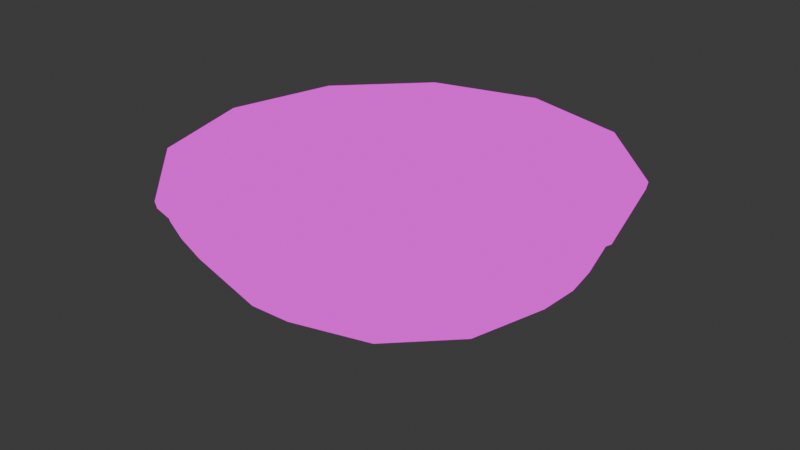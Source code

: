 # Source: Plate.blend  (saved by Blender 4.5.88; exported with 4.5.12 LTS)
import bpy
from mathutils import Matrix  # noqa: F401  (used for matrix-valued properties, if any)

bpy.ops.wm.read_factory_settings(use_empty=True)
scene = bpy.context.scene
scene.name = 'Scene'

# ---- collections
col_collection = bpy.data.collections.new('Collection'); scene.collection.children.link(col_collection)

# ---- images (referenced by path relative to the original .blend; pixels are not part of the script)
import os
ASSET_DIR = os.environ.get("B2B_ASSET_DIR", "")  # directory of the original .blend (textures are referenced by path, not embedded)
HERE = os.path.dirname(os.path.abspath(__file__))  # packed textures are extracted next to this script under _unpacked/

def load_image(name, relpath, width, height, colorspace="sRGB"):
    """Load a texture the original file referenced (path relative to the .blend, or extracted next to this script)."""
    p = next((c for c in (os.path.join(HERE, relpath), os.path.join(ASSET_DIR, relpath)) if relpath and os.path.exists(c)), "")
    if p:
        img = bpy.data.images.load(p, check_existing=True)
        img.name = name
    else:  # same state as the original file: an image datablock whose file is absent (Cycles renders it pink)
        img = bpy.data.images.new(name, width, height)
        img.source = "FILE"
        img.filepath = "//" + (relpath or name)
    img.colorspace_settings.name = colorspace
    return img
img_washbowl_png = load_image('Washbowl.png', 'Washbowl.png', 1024, 1024, 'sRGB')

# ---- materials (node trees are filled in below, after node groups)
mat_washbowl = bpy.data.materials.new('Washbowl')

# ---- material node trees
mat_washbowl.use_nodes = True; mat_washbowl.node_tree.nodes.clear()
_N = mat_washbowl.node_tree.nodes; _L = mat_washbowl.node_tree.links
n0 = _N.new('ShaderNodeOutputMaterial'); n0.name = 'Material Output'; n0.location = (200, 100)
n1 = _N.new('ShaderNodeTexImage'); n1.name = 'Image Texture'; n1.location = (-334, 79)
n1.image = img_washbowl_png
n1.interpolation = 'Closest'
_L.new(n1.outputs[0], n0.inputs[0])
n0.is_active_output = True

# ---- world
world_world = bpy.data.worlds.new('World'); scene.world = world_world
world_world.use_nodes = True; world_world.node_tree.nodes.clear()
_N = world_world.node_tree.nodes; _L = world_world.node_tree.links
n0 = _N.new('ShaderNodeOutputWorld'); n0.name = 'World Output'; n0.location = (200, 100)
n1 = _N.new('ShaderNodeBackground'); n1.name = 'Background'; n1.location = (-200, 100)
n1.inputs[0].default_value = (0.05088, 0.05088, 0.05088, 1.0)
_L.new(n1.outputs[0], n0.inputs[0])
n0.is_active_output = True
world_world.color = (0.05088, 0.05088, 0.05088)
world_world.sun_shadow_jitter_overblur = 0.0

# ---- meshes
me_circle = bpy.data.meshes.new('Circle')
me_circle.from_pydata([(-2.89e-09, 0.007265, -0.1183), (-0.05915, 0.007265, -0.1024), (-0.1024, 0.007265, -0.05915), (-0.1183, 0.007265, 6.477e-10), (-0.1024, 0.007265, 0.05915), (-0.05915, 0.007265, 0.1024), (-2.89e-09, 0.007265, 0.1183), (0.05915, 0.007265, 0.1024), (0.1024, 0.007265, 0.05915), (0.1183, 0.007265, 6.477e-10), (0.1024, 0.007265, -0.05915), (0.05915, 0.007265, -0.1024), (-3.984e-09, 0.04892, -0.2312), (-0.1156, 0.04892, -0.2003), (-0.2003, 0.04892, -0.1156), (-0.2312, 0.04892, -1.193e-10), (-0.2003, 0.04892, 0.1156), (-0.1156, 0.04892, 0.2003), (-3.984e-09, 0.04892, 0.2312), (0.1156, 0.04892, 0.2003), (0.2003, 0.04892, 0.1156), (0.2312, 0.04892, -1.193e-10), (0.2003, 0.04892, -0.1156), (0.1156, 0.04892, -0.2003), (-0.007295, 0.09213, -0.276), (-0.1465, 0.09213, -0.2387), (-0.2484, 0.09213, -0.1368), (-0.2857, 0.09213, 0.002418), (-0.2484, 0.09213, 0.1416), (-0.1465, 0.09213, 0.2435), (-0.007295, 0.09213, 0.2808), (0.1319, 0.09213, 0.2435), (0.2338, 0.09213, 0.1416), (0.2711, 0.09213, 0.002418), (0.2338, 0.09213, -0.1368), (0.1319, 0.09213, -0.2387), (-0.007295, 0.125, -0.2959), (-0.1565, 0.125, -0.2559), (-0.2657, 0.125, -0.1467), (-0.3056, 0.125, 0.002418), (-0.2657, 0.125, 0.1516), (-0.1565, 0.125, 0.2608), (-0.007295, 0.125, 0.3007), (0.1419, 0.125, 0.2608), (0.2511, 0.125, 0.1516), (0.291, 0.125, 0.002418), (0.2511, 0.125, -0.1467), (0.1419, 0.125, -0.2559), (-0.007295, 0.1514, -0.3076), (-0.1623, 0.1514, -0.266), (-0.2758, 0.1514, -0.1526), (-0.3173, 0.1514, 0.002418), (-0.2758, 0.1514, 0.1574), (-0.1623, 0.1514, 0.2709), (-0.007295, 0.1514, 0.3124), (0.1477, 0.1514, 0.2709), (0.2612, 0.1514, 0.1574), (0.3027, 0.1514, 0.002418), (0.2612, 0.1514, -0.1526), (0.1477, 0.1514, -0.266), (-0.007295, 0.1817, -0.3138), (-0.1654, 0.1817, -0.2714), (-0.2812, 0.1817, -0.1557), (-0.3235, 0.1817, 0.002418), (-0.2812, 0.1817, 0.1605), (-0.1654, 0.1817, 0.2763), (-0.007295, 0.1817, 0.3187), (0.1508, 0.1817, 0.2763), (0.2666, 0.1817, 0.1605), (0.3089, 0.1817, 0.002418), (0.2666, 0.1817, -0.1557), (0.1508, 0.1817, -0.2714), (-2.489e-09, -0.002384, -0.1209), (-0.06046, -0.002384, -0.1047), (-0.1047, -0.002384, -0.06046), (-0.1209, -0.002384, 1.07e-09), (-0.1047, -0.002384, 0.06046), (-0.06046, -0.002384, 0.1047), (-2.489e-09, -0.002384, 0.1209), (0.06046, -0.002384, 0.1047), (0.1047, -0.002384, 0.06046), (0.1209, -0.002384, 1.094e-09), (0.1047, -0.002384, -0.06046), (0.06046, -0.002384, -0.1047), (9.294e-05, 0.04087, -0.2372), (-0.1184, 0.04073, -0.2053), (-0.2051, 0.04061, -0.1185), (-0.2367, 0.04055, -2.52e-05), (-0.205, 0.04054, 0.1184), (-0.1183, 0.04059, 0.2051), (8.399e-05, 0.0407, 0.2369), (0.1186, 0.04083, 0.2053), (0.2056, 0.04097, 0.1186), (0.2374, 0.04105, -3.421e-05), (0.2056, 0.04106, -0.1187), (0.1187, 0.04099, -0.2055), (-0.007346, 0.08599, -0.2838), (-0.1504, 0.08584, -0.2454), (-0.255, 0.08572, -0.1406), (-0.2933, 0.08566, 0.002432), (-0.255, 0.08565, 0.1454), (-0.1503, 0.0857, 0.2501), (-0.007341, 0.08581, 0.2885), (0.1358, 0.08595, 0.2503), (0.2407, 0.0861, 0.1456), (0.2791, 0.08619, 0.002438), (0.2408, 0.08621, -0.1408), (0.1359, 0.08612, -0.2456), (-0.007295, 0.1204, -0.3048), (-0.1609, 0.1204, -0.2636), (-0.2733, 0.1204, -0.1512), (-0.3145, 0.1204, 0.002418), (-0.2733, 0.1204, 0.156), (-0.1609, 0.1204, 0.2685), (-0.007295, 0.1204, 0.3096), (0.1463, 0.1204, 0.2685), (0.2588, 0.1204, 0.156), (0.2999, 0.1204, 0.002418), (0.2588, 0.1204, -0.1512), (0.1463, 0.1204, -0.2636), (-0.007295, 0.1484, -0.3171), (-0.1671, 0.1484, -0.2743), (-0.284, 0.1484, -0.1574), (-0.3268, 0.1484, 0.002418), (-0.284, 0.1484, 0.1622), (-0.1671, 0.1484, 0.2791), (-0.007295, 0.1484, 0.322), (0.1525, 0.1484, 0.2791), (0.2694, 0.1484, 0.1622), (0.3122, 0.1484, 0.002418), (0.2694, 0.1484, -0.1574), (0.1525, 0.1484, -0.2743), (-0.007295, 0.1798, -0.3337), (-0.1754, 0.1798, -0.2887), (-0.2984, 0.1798, -0.1656), (-0.3434, 0.1798, 0.002418), (-0.2984, 0.1798, 0.1705), (-0.1754, 0.1798, 0.2935), (-0.007295, 0.1798, 0.3386), (0.1608, 0.1798, 0.2935), (0.2838, 0.1798, 0.1705), (0.3288, 0.1798, 0.002418), (0.2838, 0.1798, -0.1656), (0.1608, 0.1798, -0.2887), (-0.2965, 0.1692, -0.1645), (-0.3412, 0.1692, 0.002418), (0.3266, 0.1692, 0.002418), (0.2819, 0.1692, -0.1645), (-0.007295, 0.1692, 0.3363), (0.1597, 0.1692, 0.2916), (-0.2965, 0.1692, 0.1694), (0.1597, 0.1692, -0.2868), (-0.007295, 0.1692, -0.3315), (-0.1743, 0.1692, -0.2868), (0.2819, 0.1692, 0.1694), (-0.1743, 0.1692, 0.2916), (-0.3303, 0.1651, 0.002418), (0.2724, 0.1651, -0.1591), (0.1542, 0.1651, 0.2821), (-0.287, 0.1651, 0.1639), (0.1542, 0.1651, -0.2773), (-0.1688, 0.1651, -0.2773), (0.2724, 0.1651, 0.1639), (-0.1688, 0.1651, 0.2821), (-0.287, 0.1651, -0.1591), (0.3157, 0.1651, 0.002418), (-0.007295, 0.1651, 0.3254), (-0.007295, 0.1651, -0.3206), (-0.06604, -5e-09, -0.1144), (-2.465e-09, -5.774e-09, -0.1321), (-0.1144, -2.887e-09, -0.06604), (-0.1321, 4.22e-17, 9.653e-10), (-0.1144, 2.887e-09, 0.06604), (-0.06604, 5e-09, 0.1144), (-2.465e-09, 5.774e-09, 0.1321), (0.06604, 5e-09, 0.1144), (0.1144, 2.887e-09, 0.06604), (0.1321, 4.22e-17, 9.653e-10), (0.1144, -2.887e-09, -0.06604), (0.06604, -5e-09, -0.1144), (-0.06735, -0.00965, -0.1167), (-2.489e-09, -0.00965, -0.1347), (-0.1167, -0.00965, -0.06735), (-0.1347, -0.00965, 1.387e-09), (-0.1167, -0.00965, 0.06735), (-0.06735, -0.00965, 0.1167), (-2.489e-09, -0.00965, 0.1347), (0.06735, -0.00965, 0.1167), (0.1167, -0.00965, 0.06735), (0.1347, -0.00965, 1.412e-09), (0.1167, -0.00965, -0.06735), (0.06735, -0.00965, -0.1167)], [], [(171, 170, 14, 15), (178, 177, 21, 22), (175, 174, 18, 19), (172, 171, 15, 16), (179, 178, 22, 23), (168, 169, 12, 13), (176, 175, 19, 20), (173, 172, 16, 17), (169, 179, 23, 12), (170, 168, 13, 14), (177, 176, 20, 21), (174, 173, 17, 18), (20, 19, 31, 32), (17, 16, 28, 29), (12, 23, 35, 24), (14, 13, 25, 26), (21, 20, 32, 33), (18, 17, 29, 30), (15, 14, 26, 27), (22, 21, 33, 34), (19, 18, 30, 31), (16, 15, 27, 28), (23, 22, 34, 35), (13, 12, 24, 25), (34, 33, 45, 46), (31, 30, 42, 43), (28, 27, 39, 40), (35, 34, 46, 47), (25, 24, 36, 37), (32, 31, 43, 44), (29, 28, 40, 41), (24, 35, 47, 36), (26, 25, 37, 38), (33, 32, 44, 45), (30, 29, 41, 42), (27, 26, 38, 39), (39, 38, 50, 51), (46, 45, 57, 58), (43, 42, 54, 55), (40, 39, 51, 52), (47, 46, 58, 59), (37, 36, 48, 49), (44, 43, 55, 56), (41, 40, 52, 53), (36, 47, 59, 48), (38, 37, 49, 50), (45, 44, 56, 57), (42, 41, 53, 54), (51, 50, 62, 63), (58, 57, 69, 70), (55, 54, 66, 67), (52, 51, 63, 64), (59, 58, 70, 71), (49, 48, 60, 61), (56, 55, 67, 68), (53, 52, 64, 65), (48, 59, 71, 60), (50, 49, 61, 62), (57, 56, 68, 69), (54, 53, 65, 66), (1, 2, 3, 4, 5, 6, 7, 8, 9, 10, 11, 0), (183, 87, 86, 182), (190, 94, 93, 189), (187, 91, 90, 186), (184, 88, 87, 183), (191, 95, 94, 190), (180, 85, 84, 181), (188, 92, 91, 187), (185, 89, 88, 184), (181, 84, 95, 191), (182, 86, 85, 180), (189, 93, 92, 188), (186, 90, 89, 185), (92, 104, 103, 91), (89, 101, 100, 88), (84, 96, 107, 95), (86, 98, 97, 85), (93, 105, 104, 92), (90, 102, 101, 89), (87, 99, 98, 86), (94, 106, 105, 93), (91, 103, 102, 90), (88, 100, 99, 87), (95, 107, 106, 94), (85, 97, 96, 84), (106, 118, 117, 105), (103, 115, 114, 102), (100, 112, 111, 99), (107, 119, 118, 106), (97, 109, 108, 96), (104, 116, 115, 103), (101, 113, 112, 100), (96, 108, 119, 107), (98, 110, 109, 97), (105, 117, 116, 104), (102, 114, 113, 101), (99, 111, 110, 98), (111, 123, 122, 110), (118, 130, 129, 117), (115, 127, 126, 114), (112, 124, 123, 111), (119, 131, 130, 118), (109, 121, 120, 108), (116, 128, 127, 115), (113, 125, 124, 112), (108, 120, 131, 119), (110, 122, 121, 109), (117, 129, 128, 116), (114, 126, 125, 113), (145, 135, 134, 144), (147, 142, 141, 146), (149, 139, 138, 148), (150, 136, 135, 145), (151, 143, 142, 147), (153, 133, 132, 152), (154, 140, 139, 149), (155, 137, 136, 150), (152, 132, 143, 151), (144, 134, 133, 153), (146, 141, 140, 154), (148, 138, 137, 155), (73, 72, 83, 82, 81, 80, 79, 78, 77, 76, 75, 74), (61, 60, 132, 133), (62, 61, 133, 134), (63, 62, 134, 135), (64, 63, 135, 136), (65, 64, 136, 137), (66, 65, 137, 138), (67, 66, 138, 139), (68, 67, 139, 140), (69, 68, 140, 141), (70, 69, 141, 142), (71, 70, 142, 143), (60, 71, 143, 132), (166, 148, 155, 163), (165, 146, 154, 162), (164, 144, 153, 161), (167, 152, 151, 160), (163, 155, 150, 159), (162, 154, 149, 158), (161, 153, 152, 167), (160, 151, 147, 157), (159, 150, 145, 156), (158, 149, 148, 166), (157, 147, 146, 165), (156, 145, 144, 164), (123, 156, 164, 122), (130, 157, 165, 129), (127, 158, 166, 126), (124, 159, 156, 123), (131, 160, 157, 130), (121, 161, 167, 120), (128, 162, 158, 127), (125, 163, 159, 124), (120, 167, 160, 131), (122, 164, 161, 121), (129, 165, 162, 128), (126, 166, 163, 125), (1, 0, 169, 168), (2, 1, 168, 170), (3, 2, 170, 171), (4, 3, 171, 172), (5, 4, 172, 173), (6, 5, 173, 174), (7, 6, 174, 175), (8, 7, 175, 176), (9, 8, 176, 177), (10, 9, 177, 178), (11, 10, 178, 179), (0, 11, 179, 169), (72, 73, 180, 181), (73, 74, 182, 180), (74, 75, 183, 182), (75, 76, 184, 183), (76, 77, 185, 184), (77, 78, 186, 185), (78, 79, 187, 186), (79, 80, 188, 187), (80, 81, 189, 188), (81, 82, 190, 189), (82, 83, 191, 190), (83, 72, 181, 191)])
me_circle.polygons.foreach_set('use_smooth', [True] * 182)
_k = set([(60, 61), (60, 71), (61, 62), (62, 63), (63, 64), (64, 65), (65, 66), (66, 67), (67, 68), (68, 69), (69, 70), (70, 71), (132, 133), (132, 143), (133, 134), (134, 135), (135, 136), (136, 137), (137, 138), (138, 139), (139, 140), (140, 141), (141, 142), (142, 143)])
me_circle.attributes.new('sharp_edge', 'BOOLEAN', 'EDGE').data.foreach_set('value', [ (min(e.vertices), max(e.vertices)) in _k for e in me_circle.edges])
_uv = me_circle.uv_layers.new(name='UVMap')
_uv.uv.foreach_set('vector', [0.5925, 0.3026, 0.6071, 0.3572, 0.5362, 0.3982, 0.5106, 0.3026, 0.7961, 0.3572, 0.8107, 0.3026, 0.8927, 0.3026, 0.8671, 0.3982, 0.7562, 0.2081, 0.7016, 0.1935, 0.7016, 0.1116, 0.7971, 0.1372, 0.6071, 0.2481, 0.5925, 0.3026, 0.5106, 0.3026, 0.5362, 0.2071, 0.7562, 0.3971, 0.7961, 0.3572, 0.8671, 0.3982, 0.7971, 0.4681, 0.647, 0.3971, 0.7016, 0.4118, 0.7016, 0.4937, 0.6061, 0.4681, 0.7961, 0.2481, 0.7562, 0.2081, 0.7971, 0.1372, 0.8671, 0.2071, 0.647, 0.2081, 0.6071, 0.2481, 0.5362, 0.2071, 0.6061, 0.1372, 0.7016, 0.4118, 0.7562, 0.3971, 0.7971, 0.4681, 0.7016, 0.4937, 0.6071, 0.3572, 0.647, 0.3971, 0.6061, 0.4681, 0.5362, 0.3982, 0.8107, 0.3026, 0.7961, 0.2481, 0.8671, 0.2071, 0.8927, 0.3026, 0.7016, 0.1935, 0.647, 0.2081, 0.6061, 0.1372, 0.7016, 0.1116, 0.8671, 0.2071, 0.7971, 0.1372, 0.8106, 0.1015, 0.8948, 0.1856, 0.6061, 0.1372, 0.5362, 0.2071, 0.4964, 0.1856, 0.5806, 0.1015, 0.7016, 0.4937, 0.7971, 0.4681, 0.8106, 0.4998, 0.6956, 0.5306, 0.5362, 0.3982, 0.6061, 0.4681, 0.5806, 0.4998, 0.4964, 0.4156, 0.8927, 0.3026, 0.8671, 0.2071, 0.8948, 0.1856, 0.9256, 0.3006, 0.7016, 0.1116, 0.6061, 0.1372, 0.5806, 0.1015, 0.6956, 0.07065, 0.5106, 0.3026, 0.5362, 0.3982, 0.4964, 0.4156, 0.4656, 0.3006, 0.8671, 0.3982, 0.8927, 0.3026, 0.9256, 0.3006, 0.8948, 0.4156, 0.7971, 0.1372, 0.7016, 0.1116, 0.6956, 0.07065, 0.8106, 0.1015, 0.5362, 0.2071, 0.5106, 0.3026, 0.4656, 0.3006, 0.4964, 0.1856, 0.7971, 0.4681, 0.8671, 0.3982, 0.8948, 0.4156, 0.8106, 0.4998, 0.6061, 0.4681, 0.7016, 0.4937, 0.6956, 0.5306, 0.5806, 0.4998, 0.8948, 0.4156, 0.9256, 0.3006, 0.942, 0.3006, 0.909, 0.4239, 0.8106, 0.1015, 0.6956, 0.07065, 0.6956, 0.05417, 0.8188, 0.08719, 0.4964, 0.1856, 0.4656, 0.3006, 0.4491, 0.3006, 0.4821, 0.1774, 0.8106, 0.4998, 0.8948, 0.4156, 0.909, 0.4239, 0.8188, 0.5141, 0.5806, 0.4998, 0.6956, 0.5306, 0.6956, 0.5471, 0.5723, 0.5141, 0.8948, 0.1856, 0.8106, 0.1015, 0.8188, 0.08719, 0.909, 0.1774, 0.5806, 0.1015, 0.4964, 0.1856, 0.4821, 0.1774, 0.5723, 0.08719, 0.6956, 0.5306, 0.8106, 0.4998, 0.8188, 0.5141, 0.6956, 0.5471, 0.4964, 0.4156, 0.5806, 0.4998, 0.5723, 0.5141, 0.4821, 0.4239, 0.9256, 0.3006, 0.8948, 0.1856, 0.909, 0.1774, 0.942, 0.3006, 0.6956, 0.07065, 0.5806, 0.1015, 0.5723, 0.08719, 0.6956, 0.05417, 0.4656, 0.3006, 0.4964, 0.4156, 0.4821, 0.4239, 0.4491, 0.3006, 0.4491, 0.3006, 0.4821, 0.4239, 0.4738, 0.4287, 0.4395, 0.3006, 0.909, 0.4239, 0.942, 0.3006, 0.9517, 0.3006, 0.9174, 0.4287, 0.8188, 0.08719, 0.6956, 0.05417, 0.6956, 0.04453, 0.8236, 0.07884, 0.4821, 0.1774, 0.4491, 0.3006, 0.4395, 0.3006, 0.4738, 0.1726, 0.8188, 0.5141, 0.909, 0.4239, 0.9174, 0.4287, 0.8236, 0.5224, 0.5723, 0.5141, 0.6956, 0.5471, 0.6956, 0.5567, 0.5675, 0.5224, 0.909, 0.1774, 0.8188, 0.08719, 0.8236, 0.07884, 0.9174, 0.1726, 0.5723, 0.08719, 0.4821, 0.1774, 0.4738, 0.1726, 0.5675, 0.07884, 0.6956, 0.5471, 0.8188, 0.5141, 0.8236, 0.5224, 0.6956, 0.5567, 0.4821, 0.4239, 0.5723, 0.5141, 0.5675, 0.5224, 0.4738, 0.4287, 0.942, 0.3006, 0.909, 0.1774, 0.9174, 0.1726, 0.9517, 0.3006, 0.6956, 0.05417, 0.5723, 0.08719, 0.5675, 0.07884, 0.6956, 0.04453, 0.4395, 0.3006, 0.4738, 0.4287, 0.4693, 0.4313, 0.4343, 0.3006, 0.9174, 0.4287, 0.9517, 0.3006, 0.9568, 0.3006, 0.9218, 0.4313, 0.8236, 0.07884, 0.6956, 0.04453, 0.6956, 0.03938, 0.8262, 0.07438, 0.4738, 0.1726, 0.4395, 0.3006, 0.4343, 0.3006, 0.4693, 0.17, 0.8236, 0.5224, 0.9174, 0.4287, 0.9218, 0.4313, 0.8262, 0.5269, 0.5675, 0.5224, 0.6956, 0.5567, 0.6956, 0.5619, 0.5649, 0.5269, 0.9174, 0.1726, 0.8236, 0.07884, 0.8262, 0.07438, 0.9218, 0.17, 0.5675, 0.07884, 0.4738, 0.1726, 0.4693, 0.17, 0.5649, 0.07438, 0.6956, 0.5567, 0.8236, 0.5224, 0.8262, 0.5269, 0.6956, 0.5619, 0.4738, 0.4287, 0.5675, 0.5224, 0.5649, 0.5269, 0.4693, 0.4313, 0.9517, 0.3006, 0.9174, 0.1726, 0.9218, 0.17, 0.9568, 0.3006, 0.6956, 0.04453, 0.5675, 0.07884, 0.5649, 0.07438, 0.6956, 0.03938, 0.6527, 0.3873, 0.617, 0.3515, 0.6039, 0.3026, 0.617, 0.2538, 0.6527, 0.218, 0.7016, 0.2049, 0.7505, 0.218, 0.7862, 0.2538, 0.7993, 0.3026, 0.7862, 0.3515, 0.7505, 0.3873, 0.7016, 0.4004, 0.5903, 0.3026, 0.506, 0.3027, 0.5322, 0.4005, 0.6052, 0.3583, 0.798, 0.3583, 0.8715, 0.4007, 0.8978, 0.3027, 0.8129, 0.3026, 0.7573, 0.2063, 0.7996, 0.133, 0.7017, 0.1069, 0.7016, 0.1913, 0.6052, 0.247, 0.5322, 0.2048, 0.506, 0.3027, 0.5903, 0.3026, 0.7573, 0.399, 0.7997, 0.4724, 0.8715, 0.4007, 0.798, 0.3583, 0.646, 0.399, 0.6038, 0.4722, 0.7017, 0.4986, 0.7016, 0.4139, 0.798, 0.247, 0.8714, 0.2047, 0.7996, 0.133, 0.7573, 0.2063, 0.646, 0.2063, 0.6038, 0.1332, 0.5322, 0.2048, 0.6052, 0.247, 0.7016, 0.4139, 0.7017, 0.4986, 0.7997, 0.4724, 0.7573, 0.399, 0.6052, 0.3583, 0.5322, 0.4005, 0.6038, 0.4722, 0.646, 0.399, 0.8129, 0.3026, 0.8978, 0.3027, 0.8714, 0.2047, 0.798, 0.247, 0.7016, 0.1913, 0.7017, 0.1069, 0.6038, 0.1332, 0.646, 0.2063, 0.8714, 0.2047, 0.9004, 0.1823, 0.8138, 0.09582, 0.7996, 0.133, 0.6038, 0.1332, 0.5774, 0.096, 0.491, 0.1825, 0.5322, 0.2048, 0.7017, 0.4986, 0.6955, 0.5371, 0.8138, 0.5055, 0.7997, 0.4724, 0.5322, 0.4005, 0.4909, 0.4188, 0.5773, 0.5054, 0.6038, 0.4722, 0.8978, 0.3027, 0.9322, 0.3006, 0.9004, 0.1823, 0.8714, 0.2047, 0.7017, 0.1069, 0.6955, 0.06425, 0.5774, 0.096, 0.6038, 0.1332, 0.506, 0.3027, 0.4593, 0.3006, 0.4909, 0.4188, 0.5322, 0.4005, 0.8715, 0.4007, 0.9005, 0.419, 0.9322, 0.3006, 0.8978, 0.3027, 0.7996, 0.133, 0.8138, 0.09582, 0.6955, 0.06425, 0.7017, 0.1069, 0.5322, 0.2048, 0.491, 0.1825, 0.4593, 0.3006, 0.506, 0.3027, 0.7997, 0.4724, 0.8138, 0.5055, 0.9005, 0.419, 0.8715, 0.4007, 0.6038, 0.4722, 0.5773, 0.5054, 0.6955, 0.5371, 0.7017, 0.4986, 0.9005, 0.419, 0.9154, 0.4275, 0.9494, 0.3006, 0.9322, 0.3006, 0.8138, 0.09582, 0.8225, 0.08083, 0.6956, 0.04683, 0.6955, 0.06425, 0.491, 0.1825, 0.4758, 0.1737, 0.4418, 0.3006, 0.4593, 0.3006, 0.8138, 0.5055, 0.8225, 0.5204, 0.9154, 0.4275, 0.9005, 0.419, 0.5773, 0.5054, 0.5687, 0.5204, 0.6956, 0.5544, 0.6955, 0.5371, 0.9004, 0.1823, 0.9154, 0.1737, 0.8225, 0.08083, 0.8138, 0.09582, 0.5774, 0.096, 0.5687, 0.08083, 0.4758, 0.1737, 0.491, 0.1825, 0.6955, 0.5371, 0.6956, 0.5544, 0.8225, 0.5204, 0.8138, 0.5055, 0.4909, 0.4188, 0.4758, 0.4275, 0.5687, 0.5204, 0.5773, 0.5054, 0.9322, 0.3006, 0.9494, 0.3006, 0.9154, 0.1737, 0.9004, 0.1823, 0.6955, 0.06425, 0.6956, 0.04683, 0.5687, 0.08083, 0.5774, 0.096, 0.4593, 0.3006, 0.4418, 0.3006, 0.4758, 0.4275, 0.4909, 0.4188, 0.4418, 0.3006, 0.4316, 0.3006, 0.467, 0.4326, 0.4758, 0.4275, 0.9154, 0.4275, 0.9242, 0.4326, 0.9596, 0.3006, 0.9494, 0.3006, 0.8225, 0.08083, 0.8276, 0.07202, 0.6956, 0.03665, 0.6956, 0.04683, 0.4758, 0.1737, 0.467, 0.1686, 0.4316, 0.3006, 0.4418, 0.3006, 0.8225, 0.5204, 0.8276, 0.5293, 0.9242, 0.4326, 0.9154, 0.4275, 0.5687, 0.5204, 0.5636, 0.5293, 0.6956, 0.5646, 0.6956, 0.5544, 0.9154, 0.1737, 0.9242, 0.1686, 0.8276, 0.07202, 0.8225, 0.08083, 0.5687, 0.08083, 0.5636, 0.07202, 0.467, 0.1686, 0.4758, 0.1737, 0.6956, 0.5544, 0.6956, 0.5646, 0.8276, 0.5293, 0.8225, 0.5204, 0.4758, 0.4275, 0.467, 0.4326, 0.5636, 0.5293, 0.5687, 0.5204, 0.9494, 0.3006, 0.9596, 0.3006, 0.9242, 0.1686, 0.9154, 0.1737, 0.6956, 0.04683, 0.6956, 0.03665, 0.5636, 0.07202, 0.5687, 0.08083, 0.7046, 0.3173, 0.7046, 0.3261, 0.8443, 0.3261, 0.8434, 0.3173, 0.8434, 0.3173, 0.8443, 0.3261, 0.7046, 0.3261, 0.7046, 0.3173, 0.8434, 0.3173, 0.8443, 0.3261, 0.7046, 0.3261, 0.7046, 0.3173, 0.5659, 0.3173, 0.5649, 0.3261, 0.7046, 0.3261, 0.7046, 0.3173, 0.8434, 0.3173, 0.8443, 0.3261, 0.9466, 0.3261, 0.945, 0.3173, 0.5659, 0.3173, 0.5649, 0.3261, 0.7046, 0.3261, 0.7046, 0.3173, 0.945, 0.3173, 0.9466, 0.3261, 0.8443, 0.3261, 0.8434, 0.3173, 0.4643, 0.3173, 0.4627, 0.3261, 0.5649, 0.3261, 0.5659, 0.3173, 0.7046, 0.3173, 0.7046, 0.3261, 0.8443, 0.3261, 0.8434, 0.3173, 0.8434, 0.3173, 0.8443, 0.3261, 0.9466, 0.3261, 0.945, 0.3173, 0.7046, 0.3173, 0.7046, 0.3261, 0.5649, 0.3261, 0.5659, 0.3173, 0.7046, 0.3173, 0.7046, 0.3261, 0.5649, 0.3261, 0.5659, 0.3173, 0.6517, 0.3891, 0.7016, 0.4025, 0.7516, 0.3891, 0.7881, 0.3526, 0.8015, 0.3026, 0.7881, 0.2527, 0.7516, 0.2161, 0.7016, 0.2027, 0.6517, 0.2161, 0.6151, 0.2527, 0.6017, 0.3026, 0.6151, 0.3526, 0.5649, 0.5269, 0.6956, 0.5619, 0.6956, 0.5783, 0.5567, 0.5411, 0.4693, 0.4313, 0.5649, 0.5269, 0.5567, 0.5411, 0.4551, 0.4395, 0.4343, 0.3006, 0.4693, 0.4313, 0.4551, 0.4395, 0.4179, 0.3006, 0.4693, 0.17, 0.4343, 0.3006, 0.4179, 0.3006, 0.4551, 0.1618, 0.5649, 0.07438, 0.4693, 0.17, 0.4551, 0.1618, 0.5567, 0.06014, 0.6956, 0.03938, 0.5649, 0.07438, 0.5567, 0.06014, 0.6956, 0.02293, 0.8262, 0.07438, 0.6956, 0.03938, 0.6956, 0.02293, 0.8344, 0.06014, 0.9218, 0.17, 0.8262, 0.07438, 0.8344, 0.06014, 0.9361, 0.1618, 0.9568, 0.3006, 0.9218, 0.17, 0.9361, 0.1618, 0.9733, 0.3006, 0.9218, 0.4313, 0.9568, 0.3006, 0.9733, 0.3006, 0.9361, 0.4395, 0.8262, 0.5269, 0.9218, 0.4313, 0.9361, 0.4395, 0.8344, 0.5411, 0.6956, 0.5619, 0.8262, 0.5269, 0.8344, 0.5411, 0.6956, 0.5783, 0.6956, 0.03378, 0.6956, 0.02476, 0.5576, 0.06172, 0.5622, 0.06954, 0.9624, 0.3006, 0.9715, 0.3006, 0.9345, 0.1627, 0.9267, 0.1672, 0.4645, 0.4341, 0.4567, 0.4386, 0.5576, 0.5396, 0.5622, 0.5317, 0.6956, 0.5675, 0.6956, 0.5765, 0.8335, 0.5396, 0.829, 0.5317, 0.5622, 0.06954, 0.5576, 0.06172, 0.4567, 0.1627, 0.4645, 0.1672, 0.9267, 0.1672, 0.9345, 0.1627, 0.8335, 0.06172, 0.829, 0.06954, 0.5622, 0.5317, 0.5576, 0.5396, 0.6956, 0.5765, 0.6956, 0.5675, 0.829, 0.5317, 0.8335, 0.5396, 0.9345, 0.4386, 0.9267, 0.4341, 0.4645, 0.1672, 0.4567, 0.1627, 0.4197, 0.3006, 0.4287, 0.3006, 0.829, 0.06954, 0.8335, 0.06172, 0.6956, 0.02476, 0.6956, 0.03378, 0.9267, 0.4341, 0.9345, 0.4386, 0.9715, 0.3006, 0.9624, 0.3006, 0.4287, 0.3006, 0.4197, 0.3006, 0.4567, 0.4386, 0.4645, 0.4341, 0.4316, 0.3006, 0.4287, 0.3006, 0.4645, 0.4341, 0.467, 0.4326, 0.9242, 0.4326, 0.9267, 0.4341, 0.9624, 0.3006, 0.9596, 0.3006, 0.8276, 0.07202, 0.829, 0.06954, 0.6956, 0.03378, 0.6956, 0.03665, 0.467, 0.1686, 0.4645, 0.1672, 0.4287, 0.3006, 0.4316, 0.3006, 0.8276, 0.5293, 0.829, 0.5317, 0.9267, 0.4341, 0.9242, 0.4326, 0.5636, 0.5293, 0.5622, 0.5317, 0.6956, 0.5675, 0.6956, 0.5646, 0.9242, 0.1686, 0.9267, 0.1672, 0.829, 0.06954, 0.8276, 0.07202, 0.5636, 0.07202, 0.5622, 0.06954, 0.4645, 0.1672, 0.467, 0.1686, 0.6956, 0.5646, 0.6956, 0.5675, 0.829, 0.5317, 0.8276, 0.5293, 0.467, 0.4326, 0.4645, 0.4341, 0.5622, 0.5317, 0.5636, 0.5293, 0.9596, 0.3006, 0.9624, 0.3006, 0.9267, 0.1672, 0.9242, 0.1686, 0.6956, 0.03665, 0.6956, 0.03378, 0.5622, 0.06954, 0.5636, 0.07202, 0.6527, 0.3873, 0.7016, 0.4004, 0.7016, 0.4118, 0.647, 0.3971, 0.617, 0.3515, 0.6527, 0.3873, 0.647, 0.3971, 0.6071, 0.3572, 0.6039, 0.3026, 0.617, 0.3515, 0.6071, 0.3572, 0.5925, 0.3026, 0.617, 0.2538, 0.6039, 0.3026, 0.5925, 0.3026, 0.6071, 0.2481, 0.6527, 0.218, 0.617, 0.2538, 0.6071, 0.2481, 0.647, 0.2081, 0.7016, 0.2049, 0.6527, 0.218, 0.647, 0.2081, 0.7016, 0.1935, 0.7505, 0.218, 0.7016, 0.2049, 0.7016, 0.1935, 0.7562, 0.2081, 0.7862, 0.2538, 0.7505, 0.218, 0.7562, 0.2081, 0.7961, 0.2481, 0.7993, 0.3026, 0.7862, 0.2538, 0.7961, 0.2481, 0.8107, 0.3026, 0.7862, 0.3515, 0.7993, 0.3026, 0.8107, 0.3026, 0.7961, 0.3572, 0.7505, 0.3873, 0.7862, 0.3515, 0.7961, 0.3572, 0.7562, 0.3971, 0.7016, 0.4004, 0.7505, 0.3873, 0.7562, 0.3971, 0.7016, 0.4118, 0.7016, 0.4025, 0.6517, 0.3891, 0.646, 0.399, 0.7016, 0.4139, 0.6517, 0.3891, 0.6151, 0.3526, 0.6052, 0.3583, 0.646, 0.399, 0.6151, 0.3526, 0.6017, 0.3026, 0.5903, 0.3026, 0.6052, 0.3583, 0.6017, 0.3026, 0.6151, 0.2527, 0.6052, 0.247, 0.5903, 0.3026, 0.6151, 0.2527, 0.6517, 0.2161, 0.646, 0.2063, 0.6052, 0.247, 0.6517, 0.2161, 0.7016, 0.2027, 0.7016, 0.1913, 0.646, 0.2063, 0.7016, 0.2027, 0.7516, 0.2161, 0.7573, 0.2063, 0.7016, 0.1913, 0.7516, 0.2161, 0.7881, 0.2527, 0.798, 0.247, 0.7573, 0.2063, 0.7881, 0.2527, 0.8015, 0.3026, 0.8129, 0.3026, 0.798, 0.247, 0.8015, 0.3026, 0.7881, 0.3526, 0.798, 0.3583, 0.8129, 0.3026, 0.7881, 0.3526, 0.7516, 0.3891, 0.7573, 0.399, 0.798, 0.3583, 0.7516, 0.3891, 0.7016, 0.4025, 0.7016, 0.4139, 0.7573, 0.399])
me_circle.materials.append(mat_washbowl)
me_circle.update()

# ---- objects
ob_circle = bpy.data.objects.new('Circle', me_circle)

# ---- transforms, parenting, visibility, modifiers, constraints
ob_circle.location = (0.0, 0.0, 0.0)
ob_circle.rotation_euler = (1.571, 0.0, 0.0)

# ---- collection membership
col_collection.objects.link(ob_circle)

# ---- scene / render settings (as saved in the file)
scene.frame_start = 1; scene.frame_end = 250; scene.frame_set(1)
scene.render.engine = 'BLENDER_EEVEE_NEXT'
bpy.context.view_layer.update()

# ---- added for rendering (the .blend has no active camera and no usable light): camera, sun
cam_auto = bpy.data.cameras.new('AutoCamera')
cam_auto.lens = 50.0
cam_auto.sensor_width = 36.0
cam_auto.clip_end = 1000.0
ob_auto_camera = bpy.data.objects.new('AutoCamera', cam_auto)
scene.collection.objects.link(ob_auto_camera)
ob_auto_camera.location = (0.889985, -1.07915, 0.803846)
ob_auto_camera.rotation_euler = (1.09748, -7.21219e-08, 0.694738)
scene.camera = ob_auto_camera
light_auto_sun = bpy.data.lights.new('AutoSun', 'SUN')
light_auto_sun.energy = 3.0
light_auto_sun.angle = 0.0523599
ob_auto_sun = bpy.data.objects.new('AutoSun', light_auto_sun)
scene.collection.objects.link(ob_auto_sun)
ob_auto_sun.rotation_euler = (0.872665, 0.174533, 0.523599)
bpy.context.view_layer.update()
